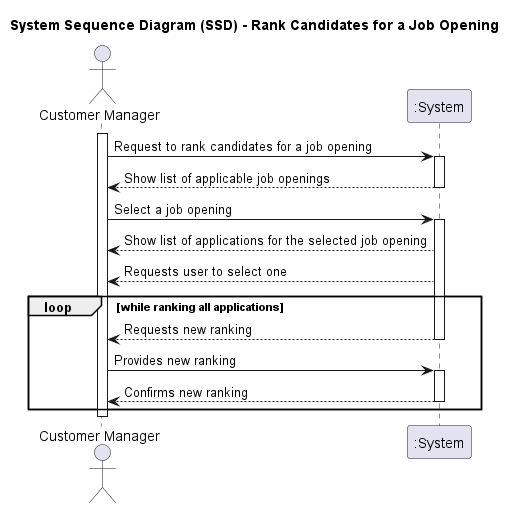

The diagram above was rendered by PlantUML. Its source (embedded in the PNG):
@startuml
'skinparam monochrome true
'skinparam packageStyle rectangle
'skinparam shadowing false

title System Sequence Diagram (SSD) - Rank Candidates for a Job Opening

actor "Customer Manager" as Agent
participant ":System" as System

activate Agent

Agent -> System : Request to rank candidates for a job opening
activate System
System --> Agent: Show list of applicable job openings
deactivate

Agent -> System : Select a job opening
activate System
System --> Agent : Show list of applications for the selected job opening
System --> Agent : Requests user to select one



loop while ranking all applications

System --> Agent : Requests new ranking
deactivate
Agent -> System : Provides new ranking
activate System
System --> Agent  : Confirms new ranking
deactivate System

end loop

deactivate Agent

@enduml